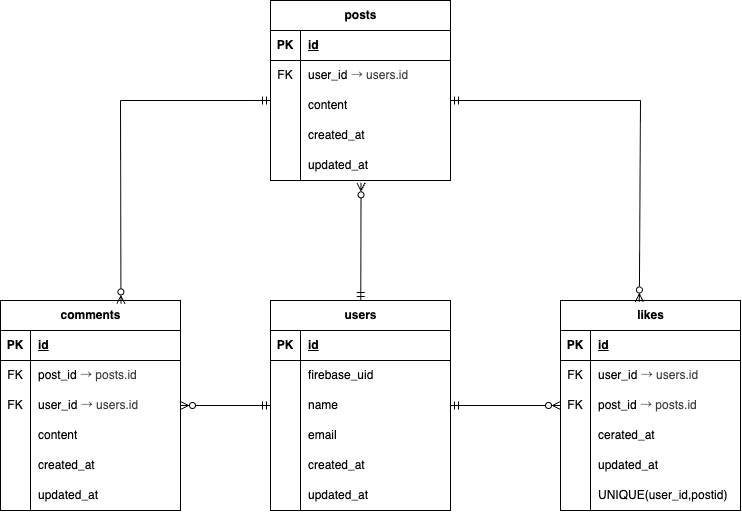

The diagram above was exported from draw.io. Its source (the exported page's mxGraphModel, read from the mxfile embedded in the PNG):
<mxGraphModel dx="1559" dy="1134" grid="1" gridSize="10" guides="1" tooltips="1" connect="1" arrows="1" fold="1" page="1" pageScale="1" pageWidth="827" pageHeight="1169" math="0" shadow="0">
  <root>
    <mxCell id="0" />
    <mxCell id="1" parent="0" />
    <mxCell id="5" value="users" style="shape=table;startSize=30;container=1;collapsible=1;childLayout=tableLayout;fixedRows=1;rowLines=0;fontStyle=1;align=center;resizeLast=1;html=1;" vertex="1" parent="1">
      <mxGeometry x="390" y="520" width="180" height="210" as="geometry" />
    </mxCell>
    <mxCell id="6" value="" style="shape=tableRow;horizontal=0;startSize=0;swimlaneHead=0;swimlaneBody=0;fillColor=none;collapsible=0;dropTarget=0;points=[[0,0.5],[1,0.5]];portConstraint=eastwest;top=0;left=0;right=0;bottom=1;" vertex="1" parent="5">
      <mxGeometry y="30" width="180" height="30" as="geometry" />
    </mxCell>
    <mxCell id="7" value="PK" style="shape=partialRectangle;connectable=0;fillColor=none;top=0;left=0;bottom=0;right=0;fontStyle=1;overflow=hidden;whiteSpace=wrap;html=1;" vertex="1" parent="6">
      <mxGeometry width="30" height="30" as="geometry">
        <mxRectangle width="30" height="30" as="alternateBounds" />
      </mxGeometry>
    </mxCell>
    <mxCell id="8" value="id" style="shape=partialRectangle;connectable=0;fillColor=none;top=0;left=0;bottom=0;right=0;align=left;spacingLeft=6;fontStyle=5;overflow=hidden;whiteSpace=wrap;html=1;" vertex="1" parent="6">
      <mxGeometry x="30" width="150" height="30" as="geometry">
        <mxRectangle width="150" height="30" as="alternateBounds" />
      </mxGeometry>
    </mxCell>
    <mxCell id="9" value="" style="shape=tableRow;horizontal=0;startSize=0;swimlaneHead=0;swimlaneBody=0;fillColor=none;collapsible=0;dropTarget=0;points=[[0,0.5],[1,0.5]];portConstraint=eastwest;top=0;left=0;right=0;bottom=0;" vertex="1" parent="5">
      <mxGeometry y="60" width="180" height="30" as="geometry" />
    </mxCell>
    <mxCell id="10" value="" style="shape=partialRectangle;connectable=0;fillColor=none;top=0;left=0;bottom=0;right=0;editable=1;overflow=hidden;whiteSpace=wrap;html=1;" vertex="1" parent="9">
      <mxGeometry width="30" height="30" as="geometry">
        <mxRectangle width="30" height="30" as="alternateBounds" />
      </mxGeometry>
    </mxCell>
    <mxCell id="11" value="firebase_uid" style="shape=partialRectangle;connectable=0;fillColor=none;top=0;left=0;bottom=0;right=0;align=left;spacingLeft=6;overflow=hidden;whiteSpace=wrap;html=1;" vertex="1" parent="9">
      <mxGeometry x="30" width="150" height="30" as="geometry">
        <mxRectangle width="150" height="30" as="alternateBounds" />
      </mxGeometry>
    </mxCell>
    <mxCell id="12" value="" style="shape=tableRow;horizontal=0;startSize=0;swimlaneHead=0;swimlaneBody=0;fillColor=none;collapsible=0;dropTarget=0;points=[[0,0.5],[1,0.5]];portConstraint=eastwest;top=0;left=0;right=0;bottom=0;" vertex="1" parent="5">
      <mxGeometry y="90" width="180" height="30" as="geometry" />
    </mxCell>
    <mxCell id="13" value="" style="shape=partialRectangle;connectable=0;fillColor=none;top=0;left=0;bottom=0;right=0;editable=1;overflow=hidden;whiteSpace=wrap;html=1;" vertex="1" parent="12">
      <mxGeometry width="30" height="30" as="geometry">
        <mxRectangle width="30" height="30" as="alternateBounds" />
      </mxGeometry>
    </mxCell>
    <mxCell id="14" value="name" style="shape=partialRectangle;connectable=0;fillColor=none;top=0;left=0;bottom=0;right=0;align=left;spacingLeft=6;overflow=hidden;whiteSpace=wrap;html=1;" vertex="1" parent="12">
      <mxGeometry x="30" width="150" height="30" as="geometry">
        <mxRectangle width="150" height="30" as="alternateBounds" />
      </mxGeometry>
    </mxCell>
    <mxCell id="15" value="" style="shape=tableRow;horizontal=0;startSize=0;swimlaneHead=0;swimlaneBody=0;fillColor=none;collapsible=0;dropTarget=0;points=[[0,0.5],[1,0.5]];portConstraint=eastwest;top=0;left=0;right=0;bottom=0;" vertex="1" parent="5">
      <mxGeometry y="120" width="180" height="30" as="geometry" />
    </mxCell>
    <mxCell id="16" value="" style="shape=partialRectangle;connectable=0;fillColor=none;top=0;left=0;bottom=0;right=0;editable=1;overflow=hidden;whiteSpace=wrap;html=1;" vertex="1" parent="15">
      <mxGeometry width="30" height="30" as="geometry">
        <mxRectangle width="30" height="30" as="alternateBounds" />
      </mxGeometry>
    </mxCell>
    <mxCell id="17" value="email" style="shape=partialRectangle;connectable=0;fillColor=none;top=0;left=0;bottom=0;right=0;align=left;spacingLeft=6;overflow=hidden;whiteSpace=wrap;html=1;" vertex="1" parent="15">
      <mxGeometry x="30" width="150" height="30" as="geometry">
        <mxRectangle width="150" height="30" as="alternateBounds" />
      </mxGeometry>
    </mxCell>
    <mxCell id="18" value="" style="shape=tableRow;horizontal=0;startSize=0;swimlaneHead=0;swimlaneBody=0;fillColor=none;collapsible=0;dropTarget=0;points=[[0,0.5],[1,0.5]];portConstraint=eastwest;top=0;left=0;right=0;bottom=0;" vertex="1" parent="5">
      <mxGeometry y="150" width="180" height="30" as="geometry" />
    </mxCell>
    <mxCell id="19" value="" style="shape=partialRectangle;connectable=0;fillColor=none;top=0;left=0;bottom=0;right=0;editable=1;overflow=hidden;whiteSpace=wrap;html=1;" vertex="1" parent="18">
      <mxGeometry width="30" height="30" as="geometry">
        <mxRectangle width="30" height="30" as="alternateBounds" />
      </mxGeometry>
    </mxCell>
    <mxCell id="20" value="created_at" style="shape=partialRectangle;connectable=0;fillColor=none;top=0;left=0;bottom=0;right=0;align=left;spacingLeft=6;overflow=hidden;whiteSpace=wrap;html=1;" vertex="1" parent="18">
      <mxGeometry x="30" width="150" height="30" as="geometry">
        <mxRectangle width="150" height="30" as="alternateBounds" />
      </mxGeometry>
    </mxCell>
    <mxCell id="21" value="" style="shape=tableRow;horizontal=0;startSize=0;swimlaneHead=0;swimlaneBody=0;fillColor=none;collapsible=0;dropTarget=0;points=[[0,0.5],[1,0.5]];portConstraint=eastwest;top=0;left=0;right=0;bottom=0;" vertex="1" parent="5">
      <mxGeometry y="180" width="180" height="30" as="geometry" />
    </mxCell>
    <mxCell id="22" value="" style="shape=partialRectangle;connectable=0;fillColor=none;top=0;left=0;bottom=0;right=0;editable=1;overflow=hidden;whiteSpace=wrap;html=1;" vertex="1" parent="21">
      <mxGeometry width="30" height="30" as="geometry">
        <mxRectangle width="30" height="30" as="alternateBounds" />
      </mxGeometry>
    </mxCell>
    <mxCell id="23" value="updated_at" style="shape=partialRectangle;connectable=0;fillColor=none;top=0;left=0;bottom=0;right=0;align=left;spacingLeft=6;overflow=hidden;whiteSpace=wrap;html=1;" vertex="1" parent="21">
      <mxGeometry x="30" width="150" height="30" as="geometry">
        <mxRectangle width="150" height="30" as="alternateBounds" />
      </mxGeometry>
    </mxCell>
    <mxCell id="24" value="posts" style="shape=table;startSize=30;container=1;collapsible=1;childLayout=tableLayout;fixedRows=1;rowLines=0;fontStyle=1;align=center;resizeLast=1;html=1;" vertex="1" parent="1">
      <mxGeometry x="390" y="220" width="180" height="180" as="geometry" />
    </mxCell>
    <mxCell id="25" value="" style="shape=tableRow;horizontal=0;startSize=0;swimlaneHead=0;swimlaneBody=0;fillColor=none;collapsible=0;dropTarget=0;points=[[0,0.5],[1,0.5]];portConstraint=eastwest;top=0;left=0;right=0;bottom=1;" vertex="1" parent="24">
      <mxGeometry y="30" width="180" height="30" as="geometry" />
    </mxCell>
    <mxCell id="26" value="PK" style="shape=partialRectangle;connectable=0;fillColor=none;top=0;left=0;bottom=0;right=0;fontStyle=1;overflow=hidden;whiteSpace=wrap;html=1;" vertex="1" parent="25">
      <mxGeometry width="30" height="30" as="geometry">
        <mxRectangle width="30" height="30" as="alternateBounds" />
      </mxGeometry>
    </mxCell>
    <mxCell id="27" value="id" style="shape=partialRectangle;connectable=0;fillColor=none;top=0;left=0;bottom=0;right=0;align=left;spacingLeft=6;fontStyle=5;overflow=hidden;whiteSpace=wrap;html=1;" vertex="1" parent="25">
      <mxGeometry x="30" width="150" height="30" as="geometry">
        <mxRectangle width="150" height="30" as="alternateBounds" />
      </mxGeometry>
    </mxCell>
    <mxCell id="28" value="" style="shape=tableRow;horizontal=0;startSize=0;swimlaneHead=0;swimlaneBody=0;fillColor=none;collapsible=0;dropTarget=0;points=[[0,0.5],[1,0.5]];portConstraint=eastwest;top=0;left=0;right=0;bottom=0;" vertex="1" parent="24">
      <mxGeometry y="60" width="180" height="30" as="geometry" />
    </mxCell>
    <mxCell id="29" value="FK" style="shape=partialRectangle;connectable=0;fillColor=none;top=0;left=0;bottom=0;right=0;editable=1;overflow=hidden;whiteSpace=wrap;html=1;" vertex="1" parent="28">
      <mxGeometry width="30" height="30" as="geometry">
        <mxRectangle width="30" height="30" as="alternateBounds" />
      </mxGeometry>
    </mxCell>
    <mxCell id="30" value="user_id&amp;nbsp;&lt;span style=&quot;color: rgb(63, 63, 63); background-color: transparent;&quot;&gt;→ users.id&lt;/span&gt;" style="shape=partialRectangle;connectable=0;fillColor=none;top=0;left=0;bottom=0;right=0;align=left;spacingLeft=6;overflow=hidden;whiteSpace=wrap;html=1;" vertex="1" parent="28">
      <mxGeometry x="30" width="150" height="30" as="geometry">
        <mxRectangle width="150" height="30" as="alternateBounds" />
      </mxGeometry>
    </mxCell>
    <mxCell id="31" value="" style="shape=tableRow;horizontal=0;startSize=0;swimlaneHead=0;swimlaneBody=0;fillColor=none;collapsible=0;dropTarget=0;points=[[0,0.5],[1,0.5]];portConstraint=eastwest;top=0;left=0;right=0;bottom=0;" vertex="1" parent="24">
      <mxGeometry y="90" width="180" height="30" as="geometry" />
    </mxCell>
    <mxCell id="32" value="" style="shape=partialRectangle;connectable=0;fillColor=none;top=0;left=0;bottom=0;right=0;editable=1;overflow=hidden;whiteSpace=wrap;html=1;" vertex="1" parent="31">
      <mxGeometry width="30" height="30" as="geometry">
        <mxRectangle width="30" height="30" as="alternateBounds" />
      </mxGeometry>
    </mxCell>
    <mxCell id="33" value="content" style="shape=partialRectangle;connectable=0;fillColor=none;top=0;left=0;bottom=0;right=0;align=left;spacingLeft=6;overflow=hidden;whiteSpace=wrap;html=1;" vertex="1" parent="31">
      <mxGeometry x="30" width="150" height="30" as="geometry">
        <mxRectangle width="150" height="30" as="alternateBounds" />
      </mxGeometry>
    </mxCell>
    <mxCell id="34" value="" style="shape=tableRow;horizontal=0;startSize=0;swimlaneHead=0;swimlaneBody=0;fillColor=none;collapsible=0;dropTarget=0;points=[[0,0.5],[1,0.5]];portConstraint=eastwest;top=0;left=0;right=0;bottom=0;" vertex="1" parent="24">
      <mxGeometry y="120" width="180" height="30" as="geometry" />
    </mxCell>
    <mxCell id="35" value="" style="shape=partialRectangle;connectable=0;fillColor=none;top=0;left=0;bottom=0;right=0;editable=1;overflow=hidden;whiteSpace=wrap;html=1;" vertex="1" parent="34">
      <mxGeometry width="30" height="30" as="geometry">
        <mxRectangle width="30" height="30" as="alternateBounds" />
      </mxGeometry>
    </mxCell>
    <mxCell id="36" value="created_at" style="shape=partialRectangle;connectable=0;fillColor=none;top=0;left=0;bottom=0;right=0;align=left;spacingLeft=6;overflow=hidden;whiteSpace=wrap;html=1;" vertex="1" parent="34">
      <mxGeometry x="30" width="150" height="30" as="geometry">
        <mxRectangle width="150" height="30" as="alternateBounds" />
      </mxGeometry>
    </mxCell>
    <mxCell id="37" value="" style="shape=tableRow;horizontal=0;startSize=0;swimlaneHead=0;swimlaneBody=0;fillColor=none;collapsible=0;dropTarget=0;points=[[0,0.5],[1,0.5]];portConstraint=eastwest;top=0;left=0;right=0;bottom=0;" vertex="1" parent="24">
      <mxGeometry y="150" width="180" height="30" as="geometry" />
    </mxCell>
    <mxCell id="38" value="" style="shape=partialRectangle;connectable=0;fillColor=none;top=0;left=0;bottom=0;right=0;editable=1;overflow=hidden;whiteSpace=wrap;html=1;" vertex="1" parent="37">
      <mxGeometry width="30" height="30" as="geometry">
        <mxRectangle width="30" height="30" as="alternateBounds" />
      </mxGeometry>
    </mxCell>
    <mxCell id="39" value="updated_at" style="shape=partialRectangle;connectable=0;fillColor=none;top=0;left=0;bottom=0;right=0;align=left;spacingLeft=6;overflow=hidden;whiteSpace=wrap;html=1;" vertex="1" parent="37">
      <mxGeometry x="30" width="150" height="30" as="geometry">
        <mxRectangle width="150" height="30" as="alternateBounds" />
      </mxGeometry>
    </mxCell>
    <mxCell id="40" value="comments" style="shape=table;startSize=30;container=1;collapsible=1;childLayout=tableLayout;fixedRows=1;rowLines=0;fontStyle=1;align=center;resizeLast=1;html=1;" vertex="1" parent="1">
      <mxGeometry x="120" y="520" width="180" height="210" as="geometry" />
    </mxCell>
    <mxCell id="41" value="" style="shape=tableRow;horizontal=0;startSize=0;swimlaneHead=0;swimlaneBody=0;fillColor=none;collapsible=0;dropTarget=0;points=[[0,0.5],[1,0.5]];portConstraint=eastwest;top=0;left=0;right=0;bottom=1;" vertex="1" parent="40">
      <mxGeometry y="30" width="180" height="30" as="geometry" />
    </mxCell>
    <mxCell id="42" value="PK" style="shape=partialRectangle;connectable=0;fillColor=none;top=0;left=0;bottom=0;right=0;fontStyle=1;overflow=hidden;whiteSpace=wrap;html=1;" vertex="1" parent="41">
      <mxGeometry width="30" height="30" as="geometry">
        <mxRectangle width="30" height="30" as="alternateBounds" />
      </mxGeometry>
    </mxCell>
    <mxCell id="43" value="id" style="shape=partialRectangle;connectable=0;fillColor=none;top=0;left=0;bottom=0;right=0;align=left;spacingLeft=6;fontStyle=5;overflow=hidden;whiteSpace=wrap;html=1;" vertex="1" parent="41">
      <mxGeometry x="30" width="150" height="30" as="geometry">
        <mxRectangle width="150" height="30" as="alternateBounds" />
      </mxGeometry>
    </mxCell>
    <mxCell id="44" value="" style="shape=tableRow;horizontal=0;startSize=0;swimlaneHead=0;swimlaneBody=0;fillColor=none;collapsible=0;dropTarget=0;points=[[0,0.5],[1,0.5]];portConstraint=eastwest;top=0;left=0;right=0;bottom=0;" vertex="1" parent="40">
      <mxGeometry y="60" width="180" height="30" as="geometry" />
    </mxCell>
    <mxCell id="45" value="FK" style="shape=partialRectangle;connectable=0;fillColor=none;top=0;left=0;bottom=0;right=0;editable=1;overflow=hidden;whiteSpace=wrap;html=1;" vertex="1" parent="44">
      <mxGeometry width="30" height="30" as="geometry">
        <mxRectangle width="30" height="30" as="alternateBounds" />
      </mxGeometry>
    </mxCell>
    <mxCell id="46" value="post_id&amp;nbsp;&lt;span style=&quot;color: rgb(63, 63, 63); background-color: transparent;&quot;&gt;→ posts.id&lt;/span&gt;" style="shape=partialRectangle;connectable=0;fillColor=none;top=0;left=0;bottom=0;right=0;align=left;spacingLeft=6;overflow=hidden;whiteSpace=wrap;html=1;" vertex="1" parent="44">
      <mxGeometry x="30" width="150" height="30" as="geometry">
        <mxRectangle width="150" height="30" as="alternateBounds" />
      </mxGeometry>
    </mxCell>
    <mxCell id="47" value="" style="shape=tableRow;horizontal=0;startSize=0;swimlaneHead=0;swimlaneBody=0;fillColor=none;collapsible=0;dropTarget=0;points=[[0,0.5],[1,0.5]];portConstraint=eastwest;top=0;left=0;right=0;bottom=0;" vertex="1" parent="40">
      <mxGeometry y="90" width="180" height="30" as="geometry" />
    </mxCell>
    <mxCell id="48" value="FK" style="shape=partialRectangle;connectable=0;fillColor=none;top=0;left=0;bottom=0;right=0;editable=1;overflow=hidden;whiteSpace=wrap;html=1;" vertex="1" parent="47">
      <mxGeometry width="30" height="30" as="geometry">
        <mxRectangle width="30" height="30" as="alternateBounds" />
      </mxGeometry>
    </mxCell>
    <mxCell id="49" value="user_id&amp;nbsp;&lt;span style=&quot;color: rgb(63, 63, 63); background-color: transparent;&quot;&gt;→ users.id&lt;/span&gt;" style="shape=partialRectangle;connectable=0;fillColor=none;top=0;left=0;bottom=0;right=0;align=left;spacingLeft=6;overflow=hidden;whiteSpace=wrap;html=1;" vertex="1" parent="47">
      <mxGeometry x="30" width="150" height="30" as="geometry">
        <mxRectangle width="150" height="30" as="alternateBounds" />
      </mxGeometry>
    </mxCell>
    <mxCell id="50" value="" style="shape=tableRow;horizontal=0;startSize=0;swimlaneHead=0;swimlaneBody=0;fillColor=none;collapsible=0;dropTarget=0;points=[[0,0.5],[1,0.5]];portConstraint=eastwest;top=0;left=0;right=0;bottom=0;" vertex="1" parent="40">
      <mxGeometry y="120" width="180" height="30" as="geometry" />
    </mxCell>
    <mxCell id="51" value="" style="shape=partialRectangle;connectable=0;fillColor=none;top=0;left=0;bottom=0;right=0;editable=1;overflow=hidden;whiteSpace=wrap;html=1;" vertex="1" parent="50">
      <mxGeometry width="30" height="30" as="geometry">
        <mxRectangle width="30" height="30" as="alternateBounds" />
      </mxGeometry>
    </mxCell>
    <mxCell id="52" value="content" style="shape=partialRectangle;connectable=0;fillColor=none;top=0;left=0;bottom=0;right=0;align=left;spacingLeft=6;overflow=hidden;whiteSpace=wrap;html=1;" vertex="1" parent="50">
      <mxGeometry x="30" width="150" height="30" as="geometry">
        <mxRectangle width="150" height="30" as="alternateBounds" />
      </mxGeometry>
    </mxCell>
    <mxCell id="53" value="" style="shape=tableRow;horizontal=0;startSize=0;swimlaneHead=0;swimlaneBody=0;fillColor=none;collapsible=0;dropTarget=0;points=[[0,0.5],[1,0.5]];portConstraint=eastwest;top=0;left=0;right=0;bottom=0;" vertex="1" parent="40">
      <mxGeometry y="150" width="180" height="30" as="geometry" />
    </mxCell>
    <mxCell id="54" value="" style="shape=partialRectangle;connectable=0;fillColor=none;top=0;left=0;bottom=0;right=0;editable=1;overflow=hidden;whiteSpace=wrap;html=1;" vertex="1" parent="53">
      <mxGeometry width="30" height="30" as="geometry">
        <mxRectangle width="30" height="30" as="alternateBounds" />
      </mxGeometry>
    </mxCell>
    <mxCell id="55" value="created_at" style="shape=partialRectangle;connectable=0;fillColor=none;top=0;left=0;bottom=0;right=0;align=left;spacingLeft=6;overflow=hidden;whiteSpace=wrap;html=1;" vertex="1" parent="53">
      <mxGeometry x="30" width="150" height="30" as="geometry">
        <mxRectangle width="150" height="30" as="alternateBounds" />
      </mxGeometry>
    </mxCell>
    <mxCell id="56" value="" style="shape=tableRow;horizontal=0;startSize=0;swimlaneHead=0;swimlaneBody=0;fillColor=none;collapsible=0;dropTarget=0;points=[[0,0.5],[1,0.5]];portConstraint=eastwest;top=0;left=0;right=0;bottom=0;" vertex="1" parent="40">
      <mxGeometry y="180" width="180" height="30" as="geometry" />
    </mxCell>
    <mxCell id="57" value="" style="shape=partialRectangle;connectable=0;fillColor=none;top=0;left=0;bottom=0;right=0;editable=1;overflow=hidden;whiteSpace=wrap;html=1;" vertex="1" parent="56">
      <mxGeometry width="30" height="30" as="geometry">
        <mxRectangle width="30" height="30" as="alternateBounds" />
      </mxGeometry>
    </mxCell>
    <mxCell id="58" value="updated_at" style="shape=partialRectangle;connectable=0;fillColor=none;top=0;left=0;bottom=0;right=0;align=left;spacingLeft=6;overflow=hidden;whiteSpace=wrap;html=1;" vertex="1" parent="56">
      <mxGeometry x="30" width="150" height="30" as="geometry">
        <mxRectangle width="150" height="30" as="alternateBounds" />
      </mxGeometry>
    </mxCell>
    <mxCell id="59" value="likes" style="shape=table;startSize=30;container=1;collapsible=1;childLayout=tableLayout;fixedRows=1;rowLines=0;fontStyle=1;align=center;resizeLast=1;html=1;" vertex="1" parent="1">
      <mxGeometry x="680" y="520" width="180" height="210" as="geometry" />
    </mxCell>
    <mxCell id="60" value="" style="shape=tableRow;horizontal=0;startSize=0;swimlaneHead=0;swimlaneBody=0;fillColor=none;collapsible=0;dropTarget=0;points=[[0,0.5],[1,0.5]];portConstraint=eastwest;top=0;left=0;right=0;bottom=1;" vertex="1" parent="59">
      <mxGeometry y="30" width="180" height="30" as="geometry" />
    </mxCell>
    <mxCell id="61" value="PK" style="shape=partialRectangle;connectable=0;fillColor=none;top=0;left=0;bottom=0;right=0;fontStyle=1;overflow=hidden;whiteSpace=wrap;html=1;" vertex="1" parent="60">
      <mxGeometry width="30" height="30" as="geometry">
        <mxRectangle width="30" height="30" as="alternateBounds" />
      </mxGeometry>
    </mxCell>
    <mxCell id="62" value="id" style="shape=partialRectangle;connectable=0;fillColor=none;top=0;left=0;bottom=0;right=0;align=left;spacingLeft=6;fontStyle=5;overflow=hidden;whiteSpace=wrap;html=1;" vertex="1" parent="60">
      <mxGeometry x="30" width="150" height="30" as="geometry">
        <mxRectangle width="150" height="30" as="alternateBounds" />
      </mxGeometry>
    </mxCell>
    <mxCell id="63" value="" style="shape=tableRow;horizontal=0;startSize=0;swimlaneHead=0;swimlaneBody=0;fillColor=none;collapsible=0;dropTarget=0;points=[[0,0.5],[1,0.5]];portConstraint=eastwest;top=0;left=0;right=0;bottom=0;" vertex="1" parent="59">
      <mxGeometry y="60" width="180" height="30" as="geometry" />
    </mxCell>
    <mxCell id="64" value="FK" style="shape=partialRectangle;connectable=0;fillColor=none;top=0;left=0;bottom=0;right=0;editable=1;overflow=hidden;whiteSpace=wrap;html=1;" vertex="1" parent="63">
      <mxGeometry width="30" height="30" as="geometry">
        <mxRectangle width="30" height="30" as="alternateBounds" />
      </mxGeometry>
    </mxCell>
    <mxCell id="65" value="user_id&amp;nbsp;&lt;span style=&quot;color: rgb(63, 63, 63); background-color: transparent;&quot;&gt;→ users.id&lt;/span&gt;" style="shape=partialRectangle;connectable=0;fillColor=none;top=0;left=0;bottom=0;right=0;align=left;spacingLeft=6;overflow=hidden;whiteSpace=wrap;html=1;" vertex="1" parent="63">
      <mxGeometry x="30" width="150" height="30" as="geometry">
        <mxRectangle width="150" height="30" as="alternateBounds" />
      </mxGeometry>
    </mxCell>
    <mxCell id="66" value="" style="shape=tableRow;horizontal=0;startSize=0;swimlaneHead=0;swimlaneBody=0;fillColor=none;collapsible=0;dropTarget=0;points=[[0,0.5],[1,0.5]];portConstraint=eastwest;top=0;left=0;right=0;bottom=0;" vertex="1" parent="59">
      <mxGeometry y="90" width="180" height="30" as="geometry" />
    </mxCell>
    <mxCell id="67" value="FK" style="shape=partialRectangle;connectable=0;fillColor=none;top=0;left=0;bottom=0;right=0;editable=1;overflow=hidden;whiteSpace=wrap;html=1;" vertex="1" parent="66">
      <mxGeometry width="30" height="30" as="geometry">
        <mxRectangle width="30" height="30" as="alternateBounds" />
      </mxGeometry>
    </mxCell>
    <mxCell id="68" value="post_id&amp;nbsp;&lt;span style=&quot;color: rgb(63, 63, 63); background-color: transparent;&quot;&gt;→ posts.id&lt;/span&gt;" style="shape=partialRectangle;connectable=0;fillColor=none;top=0;left=0;bottom=0;right=0;align=left;spacingLeft=6;overflow=hidden;whiteSpace=wrap;html=1;" vertex="1" parent="66">
      <mxGeometry x="30" width="150" height="30" as="geometry">
        <mxRectangle width="150" height="30" as="alternateBounds" />
      </mxGeometry>
    </mxCell>
    <mxCell id="69" value="" style="shape=tableRow;horizontal=0;startSize=0;swimlaneHead=0;swimlaneBody=0;fillColor=none;collapsible=0;dropTarget=0;points=[[0,0.5],[1,0.5]];portConstraint=eastwest;top=0;left=0;right=0;bottom=0;" vertex="1" parent="59">
      <mxGeometry y="120" width="180" height="30" as="geometry" />
    </mxCell>
    <mxCell id="70" value="" style="shape=partialRectangle;connectable=0;fillColor=none;top=0;left=0;bottom=0;right=0;editable=1;overflow=hidden;whiteSpace=wrap;html=1;" vertex="1" parent="69">
      <mxGeometry width="30" height="30" as="geometry">
        <mxRectangle width="30" height="30" as="alternateBounds" />
      </mxGeometry>
    </mxCell>
    <mxCell id="71" value="cerated_at" style="shape=partialRectangle;connectable=0;fillColor=none;top=0;left=0;bottom=0;right=0;align=left;spacingLeft=6;overflow=hidden;whiteSpace=wrap;html=1;" vertex="1" parent="69">
      <mxGeometry x="30" width="150" height="30" as="geometry">
        <mxRectangle width="150" height="30" as="alternateBounds" />
      </mxGeometry>
    </mxCell>
    <mxCell id="72" value="" style="shape=tableRow;horizontal=0;startSize=0;swimlaneHead=0;swimlaneBody=0;fillColor=none;collapsible=0;dropTarget=0;points=[[0,0.5],[1,0.5]];portConstraint=eastwest;top=0;left=0;right=0;bottom=0;" vertex="1" parent="59">
      <mxGeometry y="150" width="180" height="30" as="geometry" />
    </mxCell>
    <mxCell id="73" value="" style="shape=partialRectangle;connectable=0;fillColor=none;top=0;left=0;bottom=0;right=0;editable=1;overflow=hidden;whiteSpace=wrap;html=1;" vertex="1" parent="72">
      <mxGeometry width="30" height="30" as="geometry">
        <mxRectangle width="30" height="30" as="alternateBounds" />
      </mxGeometry>
    </mxCell>
    <mxCell id="74" value="updated_at" style="shape=partialRectangle;connectable=0;fillColor=none;top=0;left=0;bottom=0;right=0;align=left;spacingLeft=6;overflow=hidden;whiteSpace=wrap;html=1;" vertex="1" parent="72">
      <mxGeometry x="30" width="150" height="30" as="geometry">
        <mxRectangle width="150" height="30" as="alternateBounds" />
      </mxGeometry>
    </mxCell>
    <mxCell id="82" value="" style="shape=tableRow;horizontal=0;startSize=0;swimlaneHead=0;swimlaneBody=0;fillColor=none;collapsible=0;dropTarget=0;points=[[0,0.5],[1,0.5]];portConstraint=eastwest;top=0;left=0;right=0;bottom=0;" vertex="1" parent="59">
      <mxGeometry y="180" width="180" height="30" as="geometry" />
    </mxCell>
    <mxCell id="83" value="" style="shape=partialRectangle;connectable=0;fillColor=none;top=0;left=0;bottom=0;right=0;editable=1;overflow=hidden;whiteSpace=wrap;html=1;" vertex="1" parent="82">
      <mxGeometry width="30" height="30" as="geometry">
        <mxRectangle width="30" height="30" as="alternateBounds" />
      </mxGeometry>
    </mxCell>
    <mxCell id="84" value="UNIQUE(user_id,postid)" style="shape=partialRectangle;connectable=0;fillColor=none;top=0;left=0;bottom=0;right=0;align=left;spacingLeft=6;overflow=hidden;whiteSpace=wrap;html=1;" vertex="1" parent="82">
      <mxGeometry x="30" width="150" height="30" as="geometry">
        <mxRectangle width="150" height="30" as="alternateBounds" />
      </mxGeometry>
    </mxCell>
    <mxCell id="75" style="edgeStyle=none;html=1;entryX=0.503;entryY=1.078;entryDx=0;entryDy=0;entryPerimeter=0;startArrow=ERmandOne;startFill=0;endArrow=ERzeroToMany;endFill=0;" edge="1" parent="1" source="5" target="37">
      <mxGeometry relative="1" as="geometry" />
    </mxCell>
    <mxCell id="76" style="edgeStyle=none;html=1;entryX=1;entryY=0.5;entryDx=0;entryDy=0;startArrow=ERmandOne;startFill=0;endArrow=ERzeroToMany;endFill=0;" edge="1" parent="1" source="12" target="47">
      <mxGeometry relative="1" as="geometry" />
    </mxCell>
    <mxCell id="77" style="edgeStyle=none;html=1;entryX=0;entryY=0.5;entryDx=0;entryDy=0;startArrow=ERmandOne;startFill=0;endArrow=ERzeroToMany;endFill=0;" edge="1" parent="1" source="12" target="66">
      <mxGeometry relative="1" as="geometry" />
    </mxCell>
    <mxCell id="78" value="" style="endArrow=ERmandOne;html=1;entryX=0;entryY=0.333;entryDx=0;entryDy=0;entryPerimeter=0;endFill=0;" edge="1" parent="1" target="31">
      <mxGeometry width="50" height="50" relative="1" as="geometry">
        <mxPoint x="240" y="320" as="sourcePoint" />
        <mxPoint x="430" y="800" as="targetPoint" />
      </mxGeometry>
    </mxCell>
    <mxCell id="79" value="" style="endArrow=none;html=1;exitX=0.438;exitY=0.007;exitDx=0;exitDy=0;exitPerimeter=0;endFill=0;startArrow=ERzeroToMany;startFill=0;" edge="1" parent="1" source="59">
      <mxGeometry width="50" height="50" relative="1" as="geometry">
        <mxPoint x="380" y="850" as="sourcePoint" />
        <mxPoint x="760" y="320" as="targetPoint" />
      </mxGeometry>
    </mxCell>
    <mxCell id="80" value="" style="endArrow=ERmandOne;html=1;startArrow=none;startFill=0;endFill=0;" edge="1" parent="1">
      <mxGeometry width="50" height="50" relative="1" as="geometry">
        <mxPoint x="760" y="320" as="sourcePoint" />
        <mxPoint x="570" y="320" as="targetPoint" />
      </mxGeometry>
    </mxCell>
    <mxCell id="81" value="" style="endArrow=none;html=1;exitX=0.669;exitY=0.016;exitDx=0;exitDy=0;exitPerimeter=0;startArrow=ERzeroToMany;startFill=0;" edge="1" parent="1" source="40">
      <mxGeometry width="50" height="50" relative="1" as="geometry">
        <mxPoint x="380" y="850" as="sourcePoint" />
        <mxPoint x="240" y="320" as="targetPoint" />
      </mxGeometry>
    </mxCell>
  </root>
</mxGraphModel>